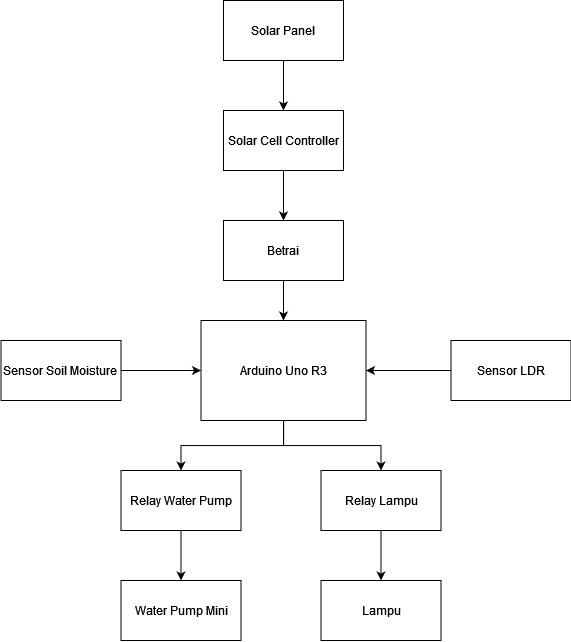

The diagram above was exported from draw.io. Its source (the exported page's mxGraphModel, read from the mxfile embedded in the PNG):
<mxGraphModel dx="1035" dy="544" grid="1" gridSize="10" guides="1" tooltips="1" connect="1" arrows="1" fold="1" page="1" pageScale="1" pageWidth="850" pageHeight="1100" math="0" shadow="0">
  <root>
    <mxCell id="0" />
    <mxCell id="1" parent="0" />
    <mxCell id="HV7QX8D3YNQVQWK1w4PZ-11" style="edgeStyle=orthogonalEdgeStyle;rounded=0;orthogonalLoop=1;jettySize=auto;html=1;entryX=1;entryY=0.5;entryDx=0;entryDy=0;" parent="1" source="HV7QX8D3YNQVQWK1w4PZ-1" target="HV7QX8D3YNQVQWK1w4PZ-4" edge="1">
      <mxGeometry relative="1" as="geometry" />
    </mxCell>
    <mxCell id="HV7QX8D3YNQVQWK1w4PZ-1" value="Sensor LDR" style="rounded=0;whiteSpace=wrap;html=1;" parent="1" vertex="1">
      <mxGeometry x="569.5" y="360" width="120" height="60" as="geometry" />
    </mxCell>
    <mxCell id="HV7QX8D3YNQVQWK1w4PZ-10" style="edgeStyle=orthogonalEdgeStyle;rounded=0;orthogonalLoop=1;jettySize=auto;html=1;entryX=0;entryY=0.5;entryDx=0;entryDy=0;" parent="1" source="HV7QX8D3YNQVQWK1w4PZ-3" target="HV7QX8D3YNQVQWK1w4PZ-4" edge="1">
      <mxGeometry relative="1" as="geometry" />
    </mxCell>
    <mxCell id="HV7QX8D3YNQVQWK1w4PZ-3" value="Sensor Soil Moisture" style="rounded=0;whiteSpace=wrap;html=1;" parent="1" vertex="1">
      <mxGeometry x="119.5" y="360" width="120" height="60" as="geometry" />
    </mxCell>
    <mxCell id="HV7QX8D3YNQVQWK1w4PZ-13" style="edgeStyle=orthogonalEdgeStyle;rounded=0;orthogonalLoop=1;jettySize=auto;html=1;entryX=0.5;entryY=0;entryDx=0;entryDy=0;" parent="1" source="HV7QX8D3YNQVQWK1w4PZ-4" target="HV7QX8D3YNQVQWK1w4PZ-9" edge="1">
      <mxGeometry relative="1" as="geometry" />
    </mxCell>
    <mxCell id="HV7QX8D3YNQVQWK1w4PZ-14" style="edgeStyle=orthogonalEdgeStyle;rounded=0;orthogonalLoop=1;jettySize=auto;html=1;entryX=0.5;entryY=0;entryDx=0;entryDy=0;" parent="1" source="HV7QX8D3YNQVQWK1w4PZ-4" target="HV7QX8D3YNQVQWK1w4PZ-8" edge="1">
      <mxGeometry relative="1" as="geometry" />
    </mxCell>
    <mxCell id="HV7QX8D3YNQVQWK1w4PZ-4" value="Arduino Uno R3" style="rounded=0;whiteSpace=wrap;html=1;" parent="1" vertex="1">
      <mxGeometry x="319.5" y="340" width="165" height="100" as="geometry" />
    </mxCell>
    <mxCell id="HV7QX8D3YNQVQWK1w4PZ-12" style="edgeStyle=orthogonalEdgeStyle;rounded=0;orthogonalLoop=1;jettySize=auto;html=1;entryX=0.5;entryY=0;entryDx=0;entryDy=0;" parent="1" source="HV7QX8D3YNQVQWK1w4PZ-5" target="HV7QX8D3YNQVQWK1w4PZ-4" edge="1">
      <mxGeometry relative="1" as="geometry" />
    </mxCell>
    <mxCell id="HV7QX8D3YNQVQWK1w4PZ-5" value="Betrai" style="rounded=0;whiteSpace=wrap;html=1;" parent="1" vertex="1">
      <mxGeometry x="342" y="240" width="120" height="60" as="geometry" />
    </mxCell>
    <mxCell id="HV7QX8D3YNQVQWK1w4PZ-6" value="Water Pump Mini" style="rounded=0;whiteSpace=wrap;html=1;" parent="1" vertex="1">
      <mxGeometry x="239.5" y="600" width="120" height="60" as="geometry" />
    </mxCell>
    <mxCell id="HV7QX8D3YNQVQWK1w4PZ-7" value="Lampu" style="rounded=0;whiteSpace=wrap;html=1;" parent="1" vertex="1">
      <mxGeometry x="439.5" y="600" width="120" height="60" as="geometry" />
    </mxCell>
    <mxCell id="HV7QX8D3YNQVQWK1w4PZ-15" value="" style="edgeStyle=orthogonalEdgeStyle;rounded=0;orthogonalLoop=1;jettySize=auto;html=1;" parent="1" source="HV7QX8D3YNQVQWK1w4PZ-8" target="HV7QX8D3YNQVQWK1w4PZ-7" edge="1">
      <mxGeometry relative="1" as="geometry" />
    </mxCell>
    <mxCell id="HV7QX8D3YNQVQWK1w4PZ-8" value="Relay Lampu" style="rounded=0;whiteSpace=wrap;html=1;" parent="1" vertex="1">
      <mxGeometry x="439.5" y="490" width="120" height="60" as="geometry" />
    </mxCell>
    <mxCell id="HV7QX8D3YNQVQWK1w4PZ-16" value="" style="edgeStyle=orthogonalEdgeStyle;rounded=0;orthogonalLoop=1;jettySize=auto;html=1;" parent="1" source="HV7QX8D3YNQVQWK1w4PZ-9" target="HV7QX8D3YNQVQWK1w4PZ-6" edge="1">
      <mxGeometry relative="1" as="geometry" />
    </mxCell>
    <mxCell id="HV7QX8D3YNQVQWK1w4PZ-9" value="Relay Water Pump" style="rounded=0;whiteSpace=wrap;html=1;" parent="1" vertex="1">
      <mxGeometry x="239.5" y="490" width="120" height="60" as="geometry" />
    </mxCell>
    <mxCell id="7KCwTJfrjQQpb2RmIVj3-3" value="" style="edgeStyle=orthogonalEdgeStyle;rounded=0;orthogonalLoop=1;jettySize=auto;html=1;" edge="1" parent="1" source="7KCwTJfrjQQpb2RmIVj3-1" target="7KCwTJfrjQQpb2RmIVj3-2">
      <mxGeometry relative="1" as="geometry" />
    </mxCell>
    <mxCell id="7KCwTJfrjQQpb2RmIVj3-1" value="Solar Panel" style="rounded=0;whiteSpace=wrap;html=1;" vertex="1" parent="1">
      <mxGeometry x="342" y="20" width="120" height="60" as="geometry" />
    </mxCell>
    <mxCell id="7KCwTJfrjQQpb2RmIVj3-4" value="" style="edgeStyle=orthogonalEdgeStyle;rounded=0;orthogonalLoop=1;jettySize=auto;html=1;" edge="1" parent="1" source="7KCwTJfrjQQpb2RmIVj3-2" target="HV7QX8D3YNQVQWK1w4PZ-5">
      <mxGeometry relative="1" as="geometry" />
    </mxCell>
    <mxCell id="7KCwTJfrjQQpb2RmIVj3-2" value="Solar Cell Controller" style="rounded=0;whiteSpace=wrap;html=1;" vertex="1" parent="1">
      <mxGeometry x="342" y="130" width="120" height="60" as="geometry" />
    </mxCell>
  </root>
</mxGraphModel>